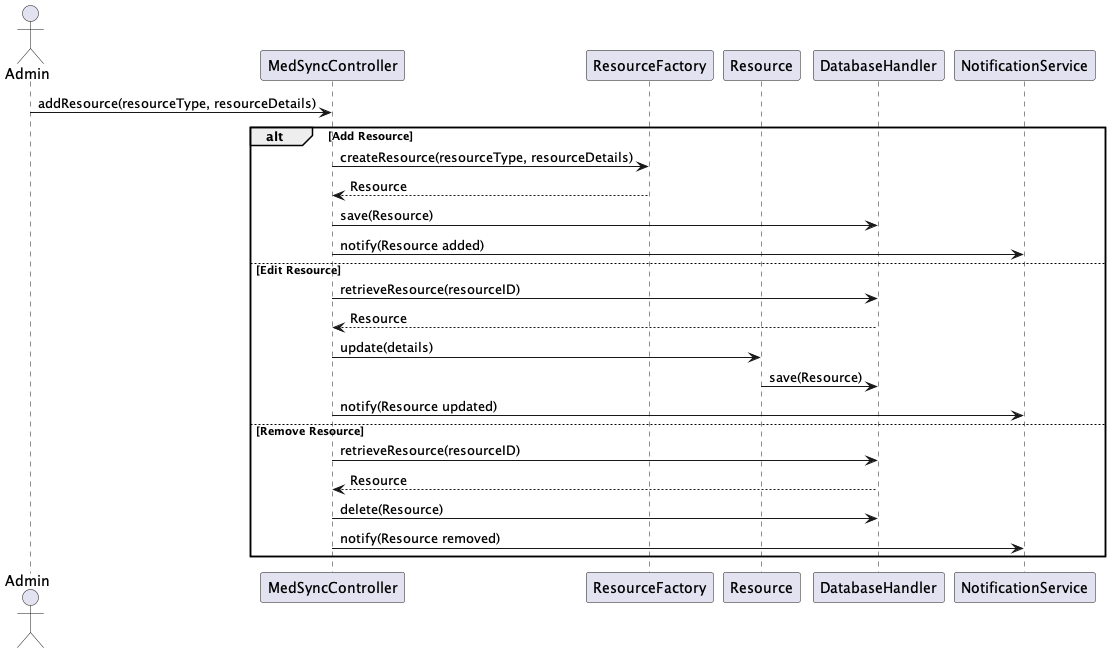

The diagram above was rendered by PlantUML. Its source (embedded in the PNG):
@startuml ManageResourcesSequenceDiagram

actor Admin
participant MedSyncController
participant ResourceFactory
participant Resource
participant DatabaseHandler
participant NotificationService

Admin -> MedSyncController : addResource(resourceType, resourceDetails)

alt Add Resource
  MedSyncController -> ResourceFactory : createResource(resourceType, resourceDetails)
  ResourceFactory --> MedSyncController : Resource
  MedSyncController -> DatabaseHandler : save(Resource)
  MedSyncController -> NotificationService : notify(Resource added)
else Edit Resource
  MedSyncController -> DatabaseHandler : retrieveResource(resourceID)
  DatabaseHandler --> MedSyncController : Resource
  MedSyncController -> Resource : update(details)
  Resource -> DatabaseHandler : save(Resource)
  MedSyncController -> NotificationService : notify(Resource updated)
else Remove Resource
  MedSyncController -> DatabaseHandler : retrieveResource(resourceID)
  DatabaseHandler --> MedSyncController : Resource
  MedSyncController -> DatabaseHandler : delete(Resource)
  MedSyncController -> NotificationService : notify(Resource removed)
end

@enduml